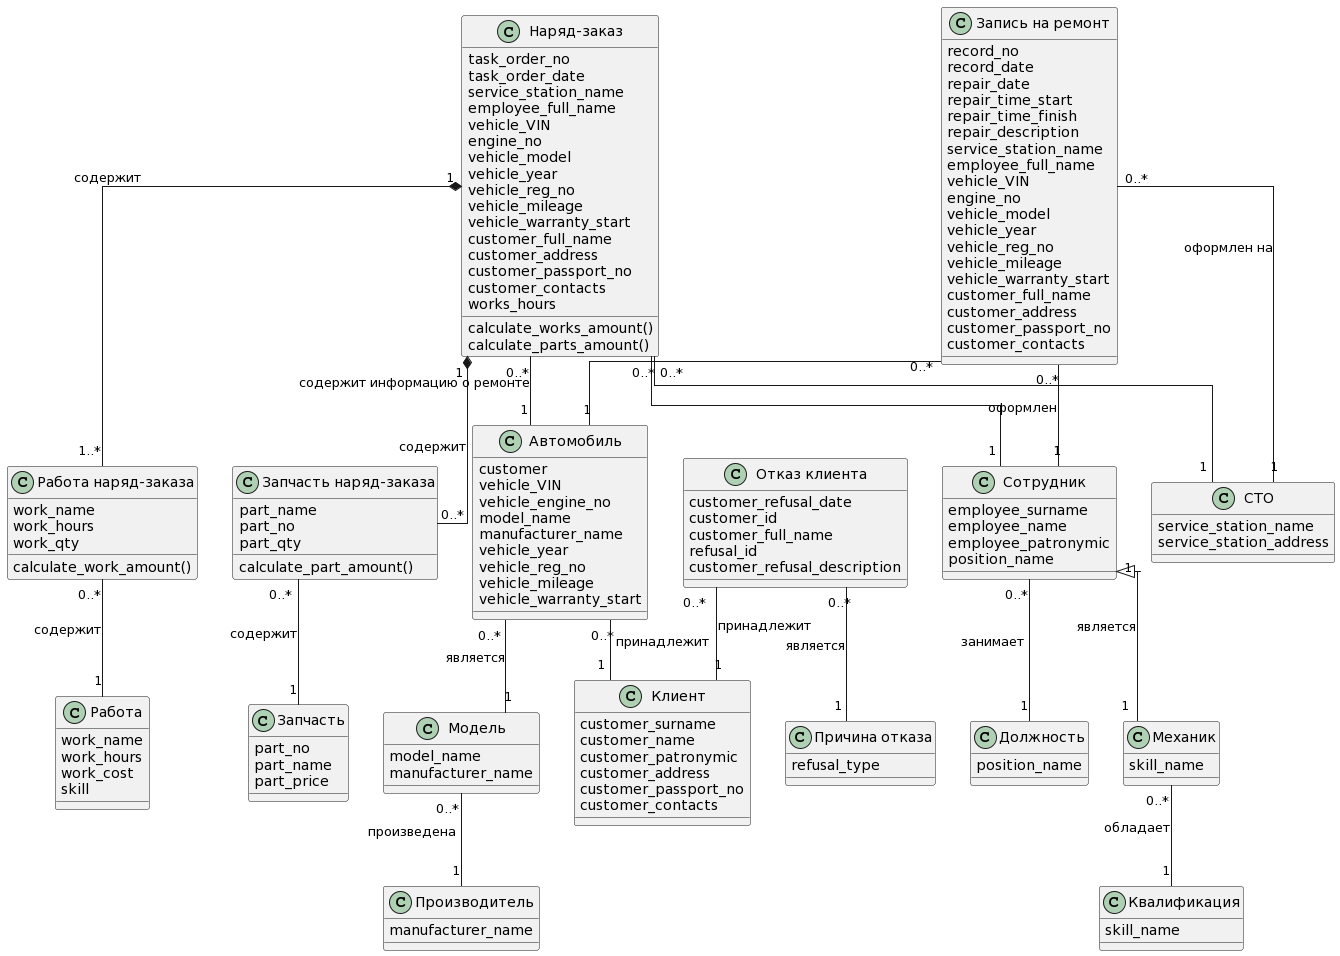

The diagram above was rendered by PlantUML. Its source (embedded in the PNG):
@startuml
' hide the spot
' hide circle

' avoid problems with angled crows feet
skinparam linetype ortho

class "Наряд-заказ" as task_order {
    task_order_no
    task_order_date
    service_station_name
    employee_full_name
    vehicle_VIN
    engine_no
    vehicle_model
    vehicle_year
    vehicle_reg_no
    vehicle_mileage
    vehicle_warranty_start
    customer_full_name
    customer_address
    customer_passport_no
    customer_contacts
    works_hours
    calculate_works_amount()
    calculate_parts_amount()
}

class "Работа наряд-заказа" as works_list_item {
    work_name
    work_hours
    work_qty
    calculate_work_amount()
}


class "Запчасть наряд-заказа" as parts_list_item {
    part_name
    part_no
    part_qty
    calculate_part_amount()
}

class "Работа" as work {
    work_name
    work_hours
    work_cost 
    skill
}

class "Автомобиль" as vehicles {
    customer
    vehicle_VIN
    vehicle_engine_no
    model_name
    manufacturer_name
    vehicle_year
    vehicle_reg_no
    vehicle_mileage
    vehicle_warranty_start
}

class "Модель" as vehicle_model {
    model_name
    manufacturer_name
}

class "Производитель" as vehicle_manufacturer {
    manufacturer_name
}

class "Клиент" as customers {
    customer_surname
    customer_name
    customer_patronymic
    customer_address
    customer_passport_no
    customer_contacts
}

class "Сотрудник" as employees {
    employee_surname
    employee_name
    employee_patronymic
    position_name
}

class "Механик" as mechanics {
    skill_name
}

class "Квалификация" as skills {
    skill_name
}

class "Запчасть" as part {
    part_no
    part_name
    part_price
}

class "СТО" as service_stations {
    service_station_name
    service_station_address
}

class "Должность" as positions {
    position_name 
}

class "Запись на ремонт" as record {
    record_no
    record_date
    repair_date
    repair_time_start
    repair_time_finish
    repair_description
    service_station_name
    employee_full_name
    vehicle_VIN
    engine_no
    vehicle_model
    vehicle_year
    vehicle_reg_no
    vehicle_mileage
    vehicle_warranty_start
    customer_full_name
    customer_address
    customer_passport_no
    customer_contacts
}

class "Отказ клиента" as customer_refusals {
    customer_refusal_date
    customer_id
    customer_full_name
    refusal_id
    customer_refusal_description
}

class "Причина отказа" as refusals {
    refusal_type
}

task_order   "1"*--"1..*" works_list_item: "содержит"
task_order   "1"*--"0..*" parts_list_item: "содержит"
task_order   "0..*"--"1" service_stations 
task_order   "0..*"--"1" employees 
task_order   "0..*"--"1" vehicles: " содержит информацию о ремонте"
record       "0..*"--"1" service_stations: "оформлен на"
record       "0..*"--"1" employees: " оформлен"
record       "0..*"--"1" vehicles 
works_list_item "0..*"--"1" work: "содержит"
parts_list_item "0..*"--"1" part: "содержит"
vehicles     "0..*"--"1" customers: " принадлежит"
vehicles     "0..*"--"1" vehicle_model: "является" 
vehicle_model "0..*"--"1" vehicle_manufacturer: "произведена " 
employees    "0..*"--"1" positions: "занимает "
employees    "1"<|--"1" mechanics: "является"
mechanics    "0..*"--"1" skills: "обладает"
customer_refusals "0..*"--"1" customers: "принадлежит"
customer_refusals "0..*"--"1" refusals: "является"
@enduml